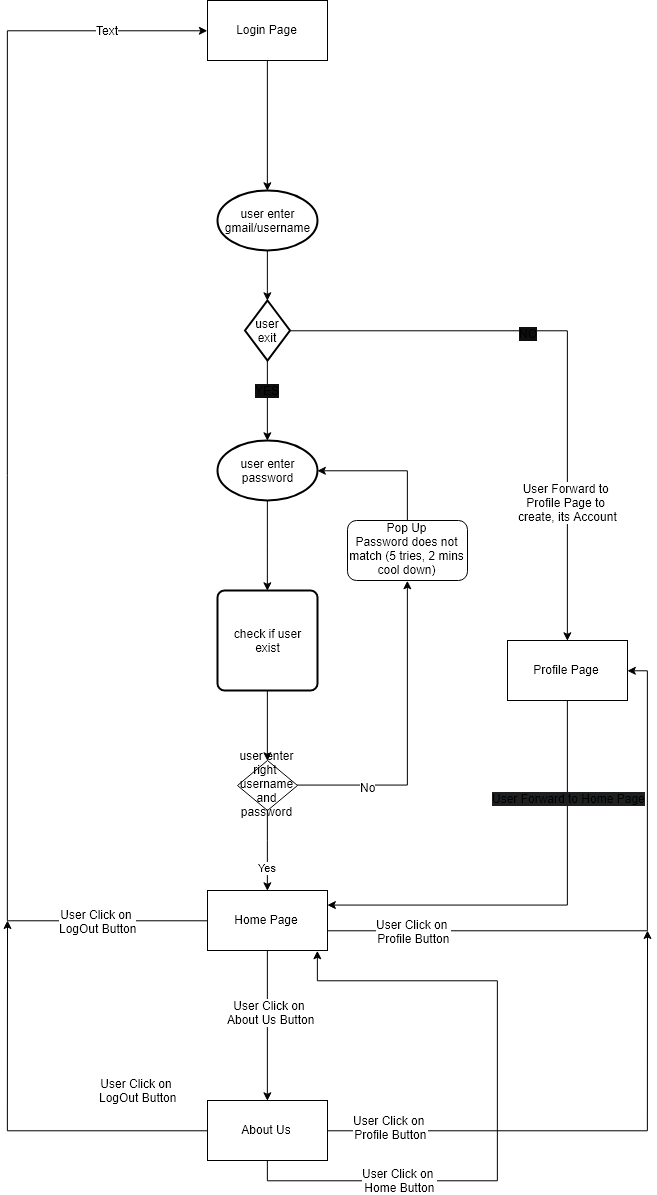

The diagram above was exported from draw.io. Its source (the exported page's mxGraphModel, read from the mxfile embedded in the PNG):
<mxGraphModel dx="2313" dy="1994" grid="1" gridSize="10" guides="1" tooltips="1" connect="1" arrows="1" fold="1" page="1" pageScale="1" pageWidth="850" pageHeight="1100" math="0" shadow="0">
  <root>
    <mxCell id="0" />
    <mxCell id="1" parent="0" />
    <mxCell id="YeD5tqsKNKXQYDPqt0nX-7" style="edgeStyle=orthogonalEdgeStyle;rounded=0;orthogonalLoop=1;jettySize=auto;html=1;entryX=0.5;entryY=0;entryDx=0;entryDy=0;" parent="1" source="YeD5tqsKNKXQYDPqt0nX-1" target="YeD5tqsKNKXQYDPqt0nX-4" edge="1">
      <mxGeometry relative="1" as="geometry" />
    </mxCell>
    <mxCell id="YeD5tqsKNKXQYDPqt0nX-1" value="user enter password" style="strokeWidth=2;html=1;shape=mxgraph.flowchart.start_1;whiteSpace=wrap;" parent="1" vertex="1">
      <mxGeometry x="10" y="230" width="100" height="60" as="geometry" />
    </mxCell>
    <mxCell id="YeD5tqsKNKXQYDPqt0nX-8" style="edgeStyle=orthogonalEdgeStyle;rounded=0;orthogonalLoop=1;jettySize=auto;html=1;exitX=0.5;exitY=1;exitDx=0;exitDy=0;exitPerimeter=0;entryX=0.5;entryY=0;entryDx=0;entryDy=0;entryPerimeter=0;" parent="1" source="YeD5tqsKNKXQYDPqt0nX-2" target="YeD5tqsKNKXQYDPqt0nX-1" edge="1">
      <mxGeometry relative="1" as="geometry" />
    </mxCell>
    <mxCell id="YeD5tqsKNKXQYDPqt0nX-9" value="&lt;span style=&quot;background-color: rgb(15 , 15 , 15)&quot;&gt;YES&lt;/span&gt;" style="text;html=1;resizable=0;points=[];align=center;verticalAlign=middle;labelBackgroundColor=#ffffff;" parent="YeD5tqsKNKXQYDPqt0nX-8" vertex="1" connectable="0">
      <mxGeometry x="-0.2952" y="-1" relative="1" as="geometry">
        <mxPoint as="offset" />
      </mxGeometry>
    </mxCell>
    <mxCell id="YeD5tqsKNKXQYDPqt0nX-11" style="edgeStyle=orthogonalEdgeStyle;rounded=0;orthogonalLoop=1;jettySize=auto;html=1;exitX=1;exitY=0.5;exitDx=0;exitDy=0;exitPerimeter=0;entryX=0.5;entryY=0;entryDx=0;entryDy=0;" parent="1" source="YeD5tqsKNKXQYDPqt0nX-2" target="akqg609V1gHPxfoSeOOO-21" edge="1">
      <mxGeometry relative="1" as="geometry">
        <Array as="points">
          <mxPoint x="360" y="120" />
        </Array>
        <mxPoint x="360" y="160" as="targetPoint" />
      </mxGeometry>
    </mxCell>
    <mxCell id="YeD5tqsKNKXQYDPqt0nX-12" value="NO" style="text;html=1;resizable=0;points=[];align=center;verticalAlign=middle;labelBackgroundColor=#0F0F0F;" parent="YeD5tqsKNKXQYDPqt0nX-11" vertex="1" connectable="0">
      <mxGeometry x="-0.1765" y="-4" relative="1" as="geometry">
        <mxPoint x="-4" y="-2" as="offset" />
      </mxGeometry>
    </mxCell>
    <mxCell id="akqg609V1gHPxfoSeOOO-28" value="User Forward to &lt;br&gt;Profile Page to &lt;br&gt;create, its Account" style="text;html=1;align=center;verticalAlign=middle;resizable=0;points=[];;labelBackgroundColor=#ffffff;" parent="YeD5tqsKNKXQYDPqt0nX-11" vertex="1" connectable="0">
      <mxGeometry x="0.5298" y="-1" relative="1" as="geometry">
        <mxPoint as="offset" />
      </mxGeometry>
    </mxCell>
    <mxCell id="YeD5tqsKNKXQYDPqt0nX-2" value="user exit" style="strokeWidth=2;html=1;shape=mxgraph.flowchart.decision;whiteSpace=wrap;" parent="1" vertex="1">
      <mxGeometry x="37.5" y="90" width="45" height="60" as="geometry" />
    </mxCell>
    <mxCell id="akqg609V1gHPxfoSeOOO-3" style="edgeStyle=orthogonalEdgeStyle;rounded=0;orthogonalLoop=1;jettySize=auto;html=1;entryX=0.5;entryY=0;entryDx=0;entryDy=0;" parent="1" source="YeD5tqsKNKXQYDPqt0nX-4" target="akqg609V1gHPxfoSeOOO-2" edge="1">
      <mxGeometry relative="1" as="geometry" />
    </mxCell>
    <mxCell id="YeD5tqsKNKXQYDPqt0nX-4" value="check if user exist" style="rounded=1;whiteSpace=wrap;html=1;absoluteArcSize=1;arcSize=14;strokeWidth=2;" parent="1" vertex="1">
      <mxGeometry x="10" y="380" width="100" height="100" as="geometry" />
    </mxCell>
    <mxCell id="YeD5tqsKNKXQYDPqt0nX-13" style="edgeStyle=orthogonalEdgeStyle;rounded=0;orthogonalLoop=1;jettySize=auto;html=1;entryX=0.5;entryY=0;entryDx=0;entryDy=0;entryPerimeter=0;" parent="1" source="YeD5tqsKNKXQYDPqt0nX-6" target="YeD5tqsKNKXQYDPqt0nX-2" edge="1">
      <mxGeometry relative="1" as="geometry">
        <Array as="points">
          <mxPoint x="60" y="80" />
          <mxPoint x="60" y="80" />
        </Array>
      </mxGeometry>
    </mxCell>
    <mxCell id="YeD5tqsKNKXQYDPqt0nX-6" value="user enter gmail/username" style="strokeWidth=2;html=1;shape=mxgraph.flowchart.start_1;whiteSpace=wrap;" parent="1" vertex="1">
      <mxGeometry x="10" y="-20" width="100" height="60" as="geometry" />
    </mxCell>
    <mxCell id="akqg609V1gHPxfoSeOOO-4" style="edgeStyle=orthogonalEdgeStyle;rounded=0;orthogonalLoop=1;jettySize=auto;html=1;entryX=0.5;entryY=1;entryDx=0;entryDy=0;" parent="1" source="akqg609V1gHPxfoSeOOO-2" target="akqg609V1gHPxfoSeOOO-7" edge="1">
      <mxGeometry relative="1" as="geometry">
        <mxPoint x="200" y="520" as="targetPoint" />
      </mxGeometry>
    </mxCell>
    <mxCell id="akqg609V1gHPxfoSeOOO-6" value="No" style="text;html=1;align=center;verticalAlign=middle;resizable=0;points=[];;labelBackgroundColor=#ffffff;" parent="akqg609V1gHPxfoSeOOO-4" vertex="1" connectable="0">
      <mxGeometry x="-0.5515" y="-2" relative="1" as="geometry">
        <mxPoint as="offset" />
      </mxGeometry>
    </mxCell>
    <mxCell id="akqg609V1gHPxfoSeOOO-5" value="Yes" style="edgeStyle=orthogonalEdgeStyle;rounded=0;orthogonalLoop=1;jettySize=auto;html=1;" parent="1" source="akqg609V1gHPxfoSeOOO-2" edge="1">
      <mxGeometry x="0.4074" relative="1" as="geometry">
        <mxPoint x="60" y="680" as="targetPoint" />
        <Array as="points">
          <mxPoint x="60" y="630" />
          <mxPoint x="60" y="630" />
        </Array>
        <mxPoint as="offset" />
      </mxGeometry>
    </mxCell>
    <mxCell id="akqg609V1gHPxfoSeOOO-2" value="user enter right&amp;nbsp; username and password" style="rhombus;whiteSpace=wrap;html=1;" parent="1" vertex="1">
      <mxGeometry x="30" y="550" width="60" height="50" as="geometry" />
    </mxCell>
    <mxCell id="akqg609V1gHPxfoSeOOO-8" style="edgeStyle=orthogonalEdgeStyle;rounded=0;orthogonalLoop=1;jettySize=auto;html=1;entryX=1;entryY=0.5;entryDx=0;entryDy=0;entryPerimeter=0;" parent="1" source="akqg609V1gHPxfoSeOOO-7" target="YeD5tqsKNKXQYDPqt0nX-1" edge="1">
      <mxGeometry relative="1" as="geometry">
        <mxPoint x="200" y="250" as="targetPoint" />
        <Array as="points">
          <mxPoint x="200" y="260" />
        </Array>
      </mxGeometry>
    </mxCell>
    <mxCell id="akqg609V1gHPxfoSeOOO-7" value="Pop Up&lt;br&gt;Password does not match (5 tries, 2 mins cool down)" style="rounded=1;whiteSpace=wrap;html=1;" parent="1" vertex="1">
      <mxGeometry x="140" y="310" width="120" height="60" as="geometry" />
    </mxCell>
    <mxCell id="akqg609V1gHPxfoSeOOO-11" style="edgeStyle=orthogonalEdgeStyle;rounded=0;orthogonalLoop=1;jettySize=auto;html=1;entryX=1;entryY=0.5;entryDx=0;entryDy=0;" parent="1" source="akqg609V1gHPxfoSeOOO-9" target="akqg609V1gHPxfoSeOOO-21" edge="1">
      <mxGeometry relative="1" as="geometry">
        <mxPoint x="380" y="710" as="targetPoint" />
        <Array as="points">
          <mxPoint x="440" y="720" />
          <mxPoint x="440" y="460" />
        </Array>
      </mxGeometry>
    </mxCell>
    <mxCell id="akqg609V1gHPxfoSeOOO-14" value="User Click on &lt;br&gt;Profile Button" style="text;html=1;align=center;verticalAlign=middle;resizable=0;points=[];;labelBackgroundColor=#ffffff;" parent="akqg609V1gHPxfoSeOOO-11" vertex="1" connectable="0">
      <mxGeometry x="-0.0923" y="1" relative="1" as="geometry">
        <mxPoint x="-189" y="1" as="offset" />
      </mxGeometry>
    </mxCell>
    <mxCell id="akqg609V1gHPxfoSeOOO-12" style="edgeStyle=orthogonalEdgeStyle;rounded=0;orthogonalLoop=1;jettySize=auto;html=1;entryX=0.5;entryY=0;entryDx=0;entryDy=0;" parent="1" source="akqg609V1gHPxfoSeOOO-9" target="akqg609V1gHPxfoSeOOO-30" edge="1">
      <mxGeometry relative="1" as="geometry">
        <mxPoint x="60" y="850" as="targetPoint" />
      </mxGeometry>
    </mxCell>
    <mxCell id="akqg609V1gHPxfoSeOOO-15" value="User Click on &lt;br&gt;About Us Button" style="text;html=1;align=center;verticalAlign=middle;resizable=0;points=[];;labelBackgroundColor=#ffffff;" parent="akqg609V1gHPxfoSeOOO-12" vertex="1" connectable="0">
      <mxGeometry x="-0.1818" y="3" relative="1" as="geometry">
        <mxPoint as="offset" />
      </mxGeometry>
    </mxCell>
    <mxCell id="akqg609V1gHPxfoSeOOO-13" style="edgeStyle=orthogonalEdgeStyle;rounded=0;orthogonalLoop=1;jettySize=auto;html=1;entryX=0;entryY=0.5;entryDx=0;entryDy=0;" parent="1" source="akqg609V1gHPxfoSeOOO-9" target="akqg609V1gHPxfoSeOOO-17" edge="1">
      <mxGeometry relative="1" as="geometry">
        <mxPoint x="-80" y="-80" as="targetPoint" />
        <Array as="points">
          <mxPoint x="-200" y="710" />
          <mxPoint x="-200" y="-180" />
        </Array>
      </mxGeometry>
    </mxCell>
    <mxCell id="akqg609V1gHPxfoSeOOO-16" value="User Click on &lt;br&gt;LogOut Button" style="text;html=1;align=center;verticalAlign=middle;resizable=0;points=[];;labelBackgroundColor=#ffffff;" parent="akqg609V1gHPxfoSeOOO-13" vertex="1" connectable="0">
      <mxGeometry x="0.3333" y="2" relative="1" as="geometry">
        <mxPoint x="92" y="660" as="offset" />
      </mxGeometry>
    </mxCell>
    <mxCell id="akqg609V1gHPxfoSeOOO-18" value="Text" style="text;html=1;align=center;verticalAlign=middle;resizable=0;points=[];;labelBackgroundColor=#ffffff;" parent="akqg609V1gHPxfoSeOOO-13" vertex="1" connectable="0">
      <mxGeometry x="0.8439" y="1" relative="1" as="geometry">
        <mxPoint as="offset" />
      </mxGeometry>
    </mxCell>
    <mxCell id="akqg609V1gHPxfoSeOOO-9" value="Home Page" style="rounded=0;whiteSpace=wrap;html=1;" parent="1" vertex="1">
      <mxGeometry y="680" width="120" height="60" as="geometry" />
    </mxCell>
    <mxCell id="akqg609V1gHPxfoSeOOO-19" style="edgeStyle=orthogonalEdgeStyle;rounded=0;orthogonalLoop=1;jettySize=auto;html=1;exitX=0.5;exitY=1;exitDx=0;exitDy=0;entryX=0.5;entryY=0;entryDx=0;entryDy=0;entryPerimeter=0;" parent="1" source="akqg609V1gHPxfoSeOOO-17" target="YeD5tqsKNKXQYDPqt0nX-6" edge="1">
      <mxGeometry relative="1" as="geometry" />
    </mxCell>
    <mxCell id="akqg609V1gHPxfoSeOOO-17" value="Login Page" style="rounded=0;whiteSpace=wrap;html=1;" parent="1" vertex="1">
      <mxGeometry y="-210" width="120" height="60" as="geometry" />
    </mxCell>
    <mxCell id="akqg609V1gHPxfoSeOOO-23" style="edgeStyle=orthogonalEdgeStyle;rounded=0;orthogonalLoop=1;jettySize=auto;html=1;entryX=1;entryY=0.25;entryDx=0;entryDy=0;" parent="1" source="akqg609V1gHPxfoSeOOO-21" target="akqg609V1gHPxfoSeOOO-9" edge="1">
      <mxGeometry relative="1" as="geometry">
        <Array as="points">
          <mxPoint x="360" y="695" />
        </Array>
      </mxGeometry>
    </mxCell>
    <mxCell id="akqg609V1gHPxfoSeOOO-24" value="&lt;span style=&quot;white-space: normal ; background-color: rgb(29 , 31 , 32)&quot;&gt;User Forward to Home Page&lt;/span&gt;" style="text;html=1;align=center;verticalAlign=middle;resizable=0;points=[];;labelBackgroundColor=#ffffff;" parent="akqg609V1gHPxfoSeOOO-23" vertex="1" connectable="0">
      <mxGeometry x="-0.5633" y="1" relative="1" as="geometry">
        <mxPoint as="offset" />
      </mxGeometry>
    </mxCell>
    <mxCell id="akqg609V1gHPxfoSeOOO-21" value="Profile Page" style="rounded=0;whiteSpace=wrap;html=1;" parent="1" vertex="1">
      <mxGeometry x="300" y="430" width="120" height="60" as="geometry" />
    </mxCell>
    <mxCell id="akqg609V1gHPxfoSeOOO-31" style="edgeStyle=orthogonalEdgeStyle;rounded=0;orthogonalLoop=1;jettySize=auto;html=1;exitX=0.5;exitY=1;exitDx=0;exitDy=0;entryX=0.917;entryY=1;entryDx=0;entryDy=0;entryPerimeter=0;" parent="1" source="akqg609V1gHPxfoSeOOO-30" target="akqg609V1gHPxfoSeOOO-9" edge="1">
      <mxGeometry relative="1" as="geometry">
        <mxPoint x="70" y="970" as="targetPoint" />
        <Array as="points">
          <mxPoint x="60" y="970" />
          <mxPoint x="290" y="970" />
          <mxPoint x="290" y="770" />
          <mxPoint x="110" y="770" />
        </Array>
      </mxGeometry>
    </mxCell>
    <mxCell id="akqg609V1gHPxfoSeOOO-32" style="edgeStyle=orthogonalEdgeStyle;rounded=0;orthogonalLoop=1;jettySize=auto;html=1;exitX=0;exitY=0.5;exitDx=0;exitDy=0;" parent="1" source="akqg609V1gHPxfoSeOOO-30" edge="1">
      <mxGeometry relative="1" as="geometry">
        <mxPoint x="-200" y="710" as="targetPoint" />
      </mxGeometry>
    </mxCell>
    <mxCell id="akqg609V1gHPxfoSeOOO-33" style="edgeStyle=orthogonalEdgeStyle;rounded=0;orthogonalLoop=1;jettySize=auto;html=1;exitX=1;exitY=0.5;exitDx=0;exitDy=0;" parent="1" source="akqg609V1gHPxfoSeOOO-30" edge="1">
      <mxGeometry relative="1" as="geometry">
        <mxPoint x="440" y="720" as="targetPoint" />
      </mxGeometry>
    </mxCell>
    <mxCell id="akqg609V1gHPxfoSeOOO-30" value="About Us" style="rounded=0;whiteSpace=wrap;html=1;" parent="1" vertex="1">
      <mxGeometry y="890" width="120" height="60" as="geometry" />
    </mxCell>
    <mxCell id="akqg609V1gHPxfoSeOOO-34" value="User Click on &lt;br&gt;LogOut Button" style="text;html=1;align=center;verticalAlign=middle;resizable=0;points=[];;labelBackgroundColor=#ffffff;" parent="1" vertex="1" connectable="0">
      <mxGeometry x="0.3333" y="2" relative="1" as="geometry">
        <mxPoint x="-70" y="880" as="offset" />
      </mxGeometry>
    </mxCell>
    <mxCell id="akqg609V1gHPxfoSeOOO-40" value="User Click on &lt;br&gt;Profile Button" style="text;html=1;align=center;verticalAlign=middle;resizable=0;points=[];;labelBackgroundColor=#ffffff;" parent="1" vertex="1" connectable="0">
      <mxGeometry x="-0.0923" y="1" relative="1" as="geometry">
        <mxPoint x="181.5" y="916.5" as="offset" />
      </mxGeometry>
    </mxCell>
    <mxCell id="akqg609V1gHPxfoSeOOO-41" value="User Click on &lt;br&gt;Home Button" style="text;html=1;align=center;verticalAlign=middle;resizable=0;points=[];;labelBackgroundColor=#ffffff;" parent="1" vertex="1" connectable="0">
      <mxGeometry x="-0.0923" y="1" relative="1" as="geometry">
        <mxPoint x="190" y="970" as="offset" />
      </mxGeometry>
    </mxCell>
  </root>
</mxGraphModel>